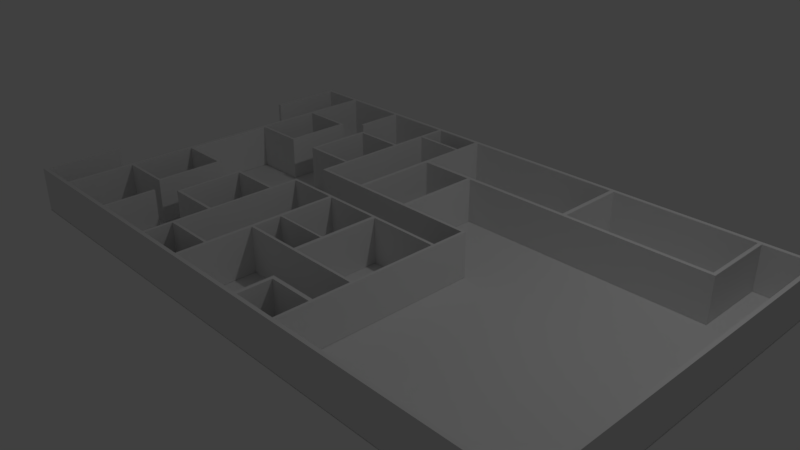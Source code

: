 # Source: office.blend  (saved by Blender 2.78.0; exported with 4.5.12 LTS)
import bpy
from mathutils import Matrix  # noqa: F401  (used for matrix-valued properties, if any)

bpy.ops.wm.read_factory_settings(use_empty=True)
scene = bpy.context.scene
scene.name = 'Scene'

# ---- collections
col_collection_1 = bpy.data.collections.new('Collection 1'); scene.collection.children.link(col_collection_1)

# ---- world
world_world = bpy.data.worlds.new('World'); scene.world = world_world
world_world.color = (0.05088, 0.05088, 0.05088)
world_world.use_sun_shadow = False
world_world.sun_shadow_jitter_overblur = 0.0
world_world.cycles.sampling_method = 'MANUAL'

# ---- cameras
cam_camera = bpy.data.cameras.new('Camera')
cam_camera.clip_end = 100.0
cam_camera.lens = 35.0
cam_camera.sensor_width = 32.0
cam_camera.sensor_height = 18.0
cam_camera.ortho_scale = 7.314
cam_camera.dof.focus_distance = 0.0
cam_camera.dof.aperture_fstop = 128.0

# ---- lights
light_lamp = bpy.data.lights.new('Lamp', 'POINT')
light_lamp.transmission_factor = 0.0
light_lamp.cutoff_distance = 30.0
light_lamp.energy = 100.0
light_lamp.shadow_buffer_clip_start = 1.001
light_lamp.shadow_soft_size = 0.1
light_lamp.shadow_maximum_resolution = 0.006
light_lamp.use_absolute_resolution = True

# ---- meshes
me_plane_001 = bpy.data.meshes.new('Plane.001')
me_plane_001.from_pydata([(-1.0, -1.0, 0.0), (1.0, -1.0, 0.0), (-1.0, 1.0, 0.0), (1.0, 1.0, 0.0), (-8.728, -1.0, 0.0), (-8.728, 1.0, 0.0), (-17.44, -1.0, 0.0), (-17.44, 1.0, 0.0), (-125.2, -1.0, 0.0), (-125.2, 1.0, 0.0), (-125.4, -1.0, 0.0), (-125.4, 0.9962, 0.0), (-126.9, -1.0, 0.0), (-126.9, 0.9962, 0.0), (-151.4, -1.0, 0.0), (-151.4, 1.0, 0.0), (-153.4, -1.0, 0.0), (-153.4, 1.0, 0.0), (-154.7, -1.0, 0.0), (-154.7, 1.0, 0.0), (-163.2, -1.0, 0.0), (-163.2, 1.0, 0.0), (-197.8, -1.0, 0.0), (-197.8, 0.9991, 0.0), (-199.6, -1.0, 0.0), (-199.6, 0.9991, 0.0), (-227.5, -1.0, 0.0), (-227.5, 1.0, 0.0), (-228.9, -1.0, 0.0), (-228.9, 1.0, 0.0), (-266.5, -1.0, 0.0), (-266.5, 1.0, 0.0), (-267.9, -1.0, 0.0), (-267.9, 1.0, 0.0), (-305.4, -1.0, 0.0), (-305.4, 1.0, 0.0), (-307.4, -1.0, 0.0), (-307.4, 0.9997, 0.0), (-331.6, -0.9621, 0.0), (-331.6, 1.038, 0.0), (-333.7, -0.9621, 0.0), (-333.7, 1.038, 0.0), (-331.6, 42.86, 0.0), (-333.7, 42.86, 0.0), (-1.0, 155.4, 0.0), (1.0, 155.4, 0.0), (-1.0, 167.3, 0.0), (1.0, 167.3, 0.0), (-1.0, 197.5, 0.0), (1.0, 197.5, 0.0), (-1.0, 199.7, 0.0), (1.0, 199.7, 0.0), (-25.3, 197.5, 0.0), (-25.31, 199.7, 0.0), (-27.2, 197.5, 0.0), (-27.2, 199.7, 0.0), (-104.3, 197.5, 0.0), (-104.3, 199.7, 0.0), (-106.6, 197.5, 0.0), (-106.6, 199.7, 0.0), (-197.6, 197.5, 0.0), (-197.6, 199.7, 0.0), (-199.6, 197.5, 0.0), (-199.6, 199.7, 0.0), (-209.2, 197.5, 0.0), (-209.2, 199.7, 0.0), (-217.9, 197.5, 0.0), (-217.9, 199.7, 0.0), (-227.3, 197.5, 0.0), (-227.3, 199.7, 0.0), (-228.9, 197.5, 0.0), (-228.9, 199.7, 0.0), (-266.5, 197.5, 0.0), (-266.5, 199.7, 0.0), (-268.0, 197.5, 0.0), (-268.0, 199.7, 0.0), (-305.4, 197.5, 0.0), (-305.4, 199.7, 0.0), (-307.4, 197.5, 0.0), (-307.4, 199.7, 0.0), (-331.6, 197.5, 0.0), (-331.6, 199.7, 0.0), (-333.7, 197.5, 0.0), (-333.7, 199.7, 0.0), (-331.6, 155.6, 0.0), (-333.7, 155.6, 0.0), (-305.4, 162.2, 0.0), (-307.4, 162.2, 0.0), (-305.4, 160.9, 0.0), (-307.4, 160.9, 0.0), (-305.4, 125.5, 0.0), (-307.4, 125.5, 0.0), (-305.4, 124.1, 0.0), (-307.4, 124.1, 0.0), (-305.4, 108.4, 0.0), (-307.4, 108.4, 0.0), (-305.4, 90.27, 0.0), (-307.4, 90.27, 0.0), (-305.4, 74.71, 0.0), (-307.4, 74.71, 0.0), (-305.4, 73.2, 0.0), (-307.4, 73.2, 0.0), (-305.4, 37.87, 0.0), (-307.4, 37.87, 0.0), (-305.4, 36.45, 0.0), (-307.4, 36.45, 0.0), (-305.4, 0.9993, 0.0), (-266.5, 169.9, 0.0), (-268.0, 169.9, 0.0), (-277.6, 162.2, 0.0), (-277.6, 160.9, 0.0), (-276.2, 162.2, 0.0), (-276.2, 160.9, 0.0), (-277.6, 135.4, 0.0), (-276.2, 135.4, 0.0), (-277.6, 126.4, 0.0), (-276.2, 126.4, 0.0), (-277.6, 125.5, 0.0), (-276.2, 125.5, 0.0), (-277.6, 124.1, 0.0), (-276.2, 124.1, 0.0), (-228.9, 182.7, 0.0), (-227.3, 182.7, 0.0), (-228.9, 181.3, 0.0), (-227.3, 181.3, 0.0), (-228.9, 162.1, 0.0), (-227.3, 162.1, 0.0), (-228.9, 160.7, 0.0), (-227.3, 160.7, 0.0), (-228.9, 125.5, 0.0), (-227.3, 125.5, 0.0), (-228.9, 124.0, 0.0), (-227.3, 124.0, 0.0), (-228.9, 109.9, 0.0), (-227.3, 109.9, 0.0), (-228.9, 108.3, 0.0), (-227.3, 108.3, 0.0), (-256.5, 162.1, 0.0), (-256.5, 160.7, 0.0), (-258.1, 162.1, 0.0), (-258.1, 160.7, 0.0), (-256.5, 135.4, 0.0), (-258.1, 135.4, 0.0), (-256.5, 126.4, 0.0), (-258.1, 126.4, 0.0), (-256.5, 125.5, 0.0), (-258.1, 125.5, 0.0), (-256.5, 124.0, 0.0), (-258.1, 124.0, 0.0), (-199.6, 182.7, 0.0), (-197.6, 182.7, 0.0), (-199.6, 181.3, 0.0), (-197.6, 181.3, 0.0), (-199.6, 158.0, 0.0), (-197.6, 158.0, 0.0), (-199.6, 156.0, 0.0), (-197.6, 156.0, 0.0), (-199.6, 109.9, 0.0), (-197.6, 109.9, 0.0), (-199.6, 108.3, 0.0), (-197.6, 108.3, 0.0), (-217.8, 109.9, 0.0), (-217.8, 108.3, 0.0), (-209.1, 109.9, 0.0), (-209.1, 108.3, 0.0), (-196.6, 108.3, 0.0), (-196.6, 109.9, 0.0), (-187.8, 108.3, 0.0), (-187.8, 109.9, 0.0), (-167.3, 108.3, 0.0), (-167.3, 109.9, 0.0), (-167.3, 108.3, 0.0), (-167.3, 109.9, 0.0), (-165.4, 108.3, 0.0), (-165.4, 109.9, 0.0), (-126.9, 108.3, 0.0), (-126.9, 109.9, 0.0), (-125.4, 108.3, 0.0), (-125.4, 109.9, 0.0), (-167.3, 158.0, 0.0), (-167.3, 156.0, 0.0), (-165.4, 158.0, 0.0), (-165.4, 156.0, 0.0), (-121.0, 158.0, 0.0), (-121.0, 156.0, 0.0), (-111.8, 158.0, 0.0), (-111.8, 156.0, 0.0), (-106.6, 158.0, 0.0), (-106.6, 156.0, 0.0), (-104.3, 158.0, 0.0), (-104.3, 156.0, 0.0), (-99.26, 158.0, 0.0), (-99.26, 156.0, 0.0), (-90.19, 158.0, 0.0), (-90.19, 156.0, 0.0), (-27.2, 158.0, 0.0), (-27.28, 156.0, 0.0), (-25.3, 158.0, 0.0), (-25.3, 156.0, 0.0), (-277.8, 74.71, 0.0), (-277.8, 73.2, 0.0), (-276.2, 74.71, 0.0), (-276.2, 73.2, 0.0), (-277.8, 71.87, 0.0), (-276.2, 71.87, 0.0), (-277.8, 63.24, 0.0), (-276.2, 63.24, 0.0), (-277.8, 37.87, 0.0), (-276.2, 37.87, 0.0), (-277.8, 36.45, 0.0), (-276.2, 36.45, 0.0), (-267.9, 28.63, 0.0), (-266.5, 28.63, 0.0), (-227.5, 15.85, 0.0), (-228.9, 15.85, 0.0), (-227.5, 17.23, 0.0), (-228.9, 17.23, 0.0), (-227.5, 36.4, 0.0), (-228.9, 36.4, 0.0), (-227.5, 37.9, 0.0), (-228.9, 37.9, 0.0), (-227.5, 73.06, 0.0), (-228.9, 73.06, 0.0), (-227.5, 74.65, 0.0), (-228.9, 74.65, 0.0), (-227.5, 88.72, 0.0), (-228.9, 88.72, 0.0), (-227.5, 88.72, 0.0), (-228.9, 88.72, 0.0), (-227.5, 90.29, 0.0), (-228.9, 90.29, 0.0), (-217.9, 88.72, 0.0), (-217.9, 90.29, 0.0), (-209.2, 88.72, 0.0), (-209.2, 90.29, 0.0), (-199.7, 88.72, 0.0), (-199.7, 90.29, 0.0), (-197.8, 88.72, 0.0), (-197.8, 90.29, 0.0), (-196.7, 88.72, 0.0), (-196.7, 90.29, 0.0), (-187.9, 88.72, 0.0), (-187.9, 90.29, 0.0), (-167.3, 88.72, 0.0), (-167.3, 90.29, 0.0), (-165.3, 88.72, 0.0), (-165.3, 90.29, 0.0), (-126.9, 88.72, 0.0), (-126.9, 90.29, 0.0), (-125.4, 88.72, 0.0), (-125.4, 90.29, 0.0), (-126.9, 104.9, 0.0), (-125.4, 104.9, 0.0), (-126.9, 93.29, 0.0), (-125.4, 93.29, 0.0), (-125.4, 84.64, 0.0), (-126.9, 84.64, 0.0), (-125.4, 76.19, 0.0), (-126.9, 76.19, 0.0), (-125.4, 72.26, 0.0), (-126.9, 72.26, 0.0), (-125.4, 70.73, 0.0), (-126.9, 70.73, 0.0), (-125.4, 60.53, 0.0), (-126.9, 60.53, 0.0), (-125.4, 51.94, 0.0), (-126.9, 51.94, 0.0), (-125.4, 41.95, 0.0), (-126.9, 41.95, 0.0), (-125.4, 40.53, 0.0), (-126.9, 40.53, 0.0), (-125.4, 39.34, 0.0), (-126.9, 39.34, 0.0), (-125.4, 30.67, 0.0), (-126.9, 30.67, 0.0), (-125.4, 20.88, 0.0), (-126.9, 20.88, 0.0), (-125.4, 19.02, 0.0), (-126.9, 19.02, 0.0), (-125.4, 18.85, 0.0), (-126.9, 18.86, 0.0), (-151.4, 18.86, 0.0), (-153.4, 18.86, 0.0), (-151.4, 18.86, 0.0), (-153.4, 18.86, 0.0), (-151.4, 20.88, 0.0), (-153.4, 20.88, 0.0), (-143.8, 18.86, 0.0), (-143.8, 20.88, 0.0), (-134.9, 18.86, 0.0), (-134.9, 20.88, 0.0), (-256.7, 36.4, 0.0), (-256.7, 37.9, 0.0), (-258.1, 36.4, 0.0), (-258.1, 37.9, 0.0), (-256.7, 63.3, 0.0), (-258.1, 63.3, 0.0), (-256.7, 72.14, 0.0), (-258.1, 72.14, 0.0), (-256.7, 73.06, 0.0), (-258.1, 73.06, 0.0), (-256.7, 74.65, 0.0), (-258.1, 74.65, 0.0), (-199.7, 58.19, 0.0), (-197.8, 58.19, 0.0), (-199.7, 57.19, 0.0), (-197.8, 57.19, 0.0), (-199.7, 41.96, 0.0), (-197.8, 41.96, 0.0), (-199.7, 40.52, 0.0), (-197.8, 40.52, 0.0), (-199.7, 39.15, 0.0), (-197.8, 39.15, 0.0), (-199.7, 30.66, 0.0), (-197.8, 30.66, 0.0), (-199.7, 17.23, 0.0), (-197.8, 17.22, 0.0), (-199.7, 15.85, 0.0), (-197.8, 15.85, 0.0), (-218.0, 15.85, 0.0), (-218.0, 17.23, 0.0), (-209.0, 15.85, 0.0), (-209.0, 17.23, 0.0), (-194.9, 58.19, 0.0), (-194.9, 57.19, 0.0), (-186.6, 58.19, 0.0), (-186.6, 57.19, 0.0), (-167.3, 58.2, 0.0), (-167.3, 57.19, 0.0), (-165.3, 58.2, 0.0), (-165.3, 57.19, 0.0), (-167.3, 72.31, 0.0), (-165.3, 72.31, 0.0), (-167.3, 70.81, 0.0), (-165.3, 70.81, 0.0), (-165.3, 41.95, 0.0), (-167.3, 41.96, 0.0), (-165.3, 40.53, 0.0), (-167.3, 40.52, 0.0), (-126.9, 40.53, 0.0), (1.0, -1.0, 0.5828), (-1.0, -1.0, 0.5828), (-1.0, 1.0, 0.5828), (1.0, 1.0, 0.5828), (-8.728, -1.0, 0.5828), (-8.728, 1.0, 0.5828), (-17.44, -1.0, 0.5828), (-17.44, 1.0, 0.5828), (-125.2, -1.0, 0.5828), (-125.2, 1.0, 0.5828), (-125.4, -1.0, 0.5828), (-125.4, 0.9962, 0.5828), (-126.9, -1.0, 0.5828), (-126.9, 0.9962, 0.5828), (-151.4, -1.0, 0.5828), (-151.4, 1.0, 0.5828), (-153.4, -1.0, 0.5828), (-153.4, 1.0, 0.5828), (-154.7, -1.0, 0.5828), (-154.7, 1.0, 0.5828), (-163.2, -1.0, 0.5828), (-163.2, 1.0, 0.5828), (-197.8, -1.0, 0.5828), (-197.8, 0.9991, 0.5828), (-199.6, -1.0, 0.5828), (-199.6, 0.9991, 0.5828), (-227.5, -1.0, 0.5828), (-227.5, 1.0, 0.5828), (-228.9, -1.0, 0.5828), (-228.9, 1.0, 0.5828), (-266.5, -1.0, 0.5828), (-266.5, 1.0, 0.5828), (-267.9, -1.0, 0.5828), (-267.9, 1.0, 0.5828), (-305.4, -1.0, 0.5828), (-305.4, 1.0, 0.5828), (-307.4, -1.0, 0.5828), (-307.4, 0.9997, 0.5828), (-331.6, -0.9621, 0.5828), (-331.6, 1.038, 0.5828), (-333.7, -0.9621, 0.5828), (-333.7, 1.038, 0.5828), (-331.6, 42.86, 0.5828), (-333.7, 42.86, 0.5828), (-1.0, 155.4, 0.5828), (1.0, 155.4, 0.5828), (-1.0, 167.3, 0.5828), (1.0, 167.3, 0.5828), (-1.0, 197.5, 0.5828), (1.0, 197.5, 0.5828), (-1.0, 199.7, 0.5828), (1.0, 199.7, 0.5828), (-25.3, 197.5, 0.5828), (-25.31, 199.7, 0.5828), (-27.2, 197.5, 0.5828), (-27.2, 199.7, 0.5828), (-104.3, 197.5, 0.5828), (-104.3, 199.7, 0.5828), (-106.6, 197.5, 0.5828), (-106.6, 199.7, 0.5828), (-197.6, 197.5, 0.5828), (-197.6, 199.7, 0.5828), (-199.6, 197.5, 0.5828), (-199.6, 199.7, 0.5828), (-209.2, 197.5, 0.5828), (-209.2, 199.7, 0.5828), (-217.9, 197.5, 0.5828), (-217.9, 199.7, 0.5828), (-227.3, 197.5, 0.5828), (-227.3, 199.7, 0.5828), (-228.9, 197.5, 0.5828), (-228.9, 199.7, 0.5828), (-266.5, 197.5, 0.5828), (-266.5, 199.7, 0.5828), (-268.0, 197.5, 0.5828), (-268.0, 199.7, 0.5828), (-305.4, 197.5, 0.5828), (-305.4, 199.7, 0.5828), (-307.4, 197.5, 0.5828), (-307.4, 199.7, 0.5828), (-331.6, 197.5, 0.5828), (-331.6, 199.7, 0.5828), (-333.7, 197.5, 0.5828), (-333.7, 199.7, 0.5828), (-331.6, 155.6, 0.5828), (-333.7, 155.6, 0.5828), (-305.4, 162.2, 0.5828), (-307.4, 162.2, 0.5828), (-305.4, 160.9, 0.5828), (-307.4, 160.9, 0.5828), (-305.4, 125.5, 0.5828), (-307.4, 125.5, 0.5828), (-305.4, 124.1, 0.5828), (-307.4, 124.1, 0.5828), (-305.4, 108.4, 0.5828), (-307.4, 108.4, 0.5828), (-305.4, 90.27, 0.5828), (-307.4, 90.27, 0.5828), (-305.4, 74.71, 0.5828), (-307.4, 74.71, 0.5828), (-305.4, 73.2, 0.5828), (-307.4, 73.2, 0.5828), (-305.4, 37.87, 0.5828), (-307.4, 37.87, 0.5828), (-305.4, 36.45, 0.5828), (-307.4, 36.45, 0.5828), (-305.4, 0.9993, 0.5828), (-266.5, 169.9, 0.5828), (-268.0, 169.9, 0.5828), (-277.6, 162.2, 0.5828), (-277.6, 160.9, 0.5828), (-276.2, 162.2, 0.5828), (-276.2, 160.9, 0.5828), (-277.6, 135.4, 0.5828), (-276.2, 135.4, 0.5828), (-277.6, 126.4, 0.5828), (-276.2, 126.4, 0.5828), (-277.6, 125.5, 0.5828), (-276.2, 125.5, 0.5828), (-277.6, 124.1, 0.5828), (-276.2, 124.1, 0.5828), (-228.9, 182.7, 0.5828), (-227.3, 182.7, 0.5828), (-228.9, 181.3, 0.5828), (-227.3, 181.3, 0.5828), (-228.9, 162.1, 0.5828), (-227.3, 162.1, 0.5828), (-228.9, 160.7, 0.5828), (-227.3, 160.7, 0.5828), (-228.9, 125.5, 0.5828), (-227.3, 125.5, 0.5828), (-228.9, 124.0, 0.5828), (-227.3, 124.0, 0.5828), (-228.9, 109.9, 0.5828), (-227.3, 109.9, 0.5828), (-228.9, 108.3, 0.5828), (-227.3, 108.3, 0.5828), (-256.5, 162.1, 0.5828), (-256.5, 160.7, 0.5828), (-258.1, 162.1, 0.5828), (-258.1, 160.7, 0.5828), (-256.5, 135.4, 0.5828), (-258.1, 135.4, 0.5828), (-256.5, 126.4, 0.5828), (-258.1, 126.4, 0.5828), (-256.5, 125.5, 0.5828), (-258.1, 125.5, 0.5828), (-256.5, 124.0, 0.5828), (-258.1, 124.0, 0.5828), (-199.6, 182.7, 0.5828), (-197.6, 182.7, 0.5828), (-199.6, 181.3, 0.5828), (-197.6, 181.3, 0.5828), (-199.6, 158.0, 0.5828), (-197.6, 158.0, 0.5828), (-199.6, 156.0, 0.5828), (-197.6, 156.0, 0.5828), (-199.6, 109.9, 0.5828), (-197.6, 109.9, 0.5828), (-199.6, 108.3, 0.5828), (-197.6, 108.3, 0.5828), (-217.8, 109.9, 0.5828), (-217.8, 108.3, 0.5828), (-209.1, 109.9, 0.5828), (-209.1, 108.3, 0.5828), (-196.6, 108.3, 0.5828), (-196.6, 109.9, 0.5828), (-187.8, 108.3, 0.5828), (-187.8, 109.9, 0.5828), (-167.3, 108.3, 0.5828), (-167.3, 109.9, 0.5828), (-167.3, 108.3, 0.5828), (-167.3, 109.9, 0.5828), (-165.4, 108.3, 0.5828), (-165.4, 109.9, 0.5828), (-126.9, 108.3, 0.5828), (-126.9, 109.9, 0.5828), (-125.4, 108.3, 0.5828), (-125.4, 109.9, 0.5828), (-167.3, 158.0, 0.5828), (-167.3, 156.0, 0.5828), (-165.4, 158.0, 0.5828), (-165.4, 156.0, 0.5828), (-121.0, 158.0, 0.5828), (-121.0, 156.0, 0.5828), (-111.8, 158.0, 0.5828), (-111.8, 156.0, 0.5828), (-106.6, 158.0, 0.5828), (-106.6, 156.0, 0.5828), (-104.3, 158.0, 0.5828), (-104.3, 156.0, 0.5828), (-99.26, 158.0, 0.5828), (-99.26, 156.0, 0.5828), (-90.19, 158.0, 0.5828), (-90.19, 156.0, 0.5828), (-27.2, 158.0, 0.5828), (-27.28, 156.0, 0.5828), (-25.3, 158.0, 0.5828), (-25.3, 156.0, 0.5828), (-277.8, 74.71, 0.5828), (-277.8, 73.2, 0.5828), (-276.2, 74.71, 0.5828), (-276.2, 73.2, 0.5828), (-277.8, 71.87, 0.5828), (-276.2, 71.87, 0.5828), (-277.8, 63.24, 0.5828), (-276.2, 63.24, 0.5828), (-277.8, 37.87, 0.5828), (-276.2, 37.87, 0.5828), (-277.8, 36.45, 0.5828), (-276.2, 36.45, 0.5828), (-267.9, 28.63, 0.5828), (-266.5, 28.63, 0.5828), (-227.5, 15.85, 0.5828), (-228.9, 15.85, 0.5828), (-227.5, 17.23, 0.5828), (-228.9, 17.23, 0.5828), (-227.5, 36.4, 0.5828), (-228.9, 36.4, 0.5828), (-227.5, 37.9, 0.5828), (-228.9, 37.9, 0.5828), (-227.5, 73.06, 0.5828), (-228.9, 73.06, 0.5828), (-227.5, 74.65, 0.5828), (-228.9, 74.65, 0.5828), (-227.5, 88.72, 0.5828), (-228.9, 88.72, 0.5828), (-227.5, 88.72, 0.5828), (-228.9, 88.72, 0.5828), (-227.5, 90.29, 0.5828), (-228.9, 90.29, 0.5828), (-217.9, 88.72, 0.5828), (-217.9, 90.29, 0.5828), (-209.2, 88.72, 0.5828), (-209.2, 90.29, 0.5828), (-199.7, 88.72, 0.5828), (-199.7, 90.29, 0.5828), (-197.8, 88.72, 0.5828), (-197.8, 90.29, 0.5828), (-196.7, 88.72, 0.5828), (-196.7, 90.29, 0.5828), (-187.9, 88.72, 0.5828), (-187.9, 90.29, 0.5828), (-167.3, 88.72, 0.5828), (-167.3, 90.29, 0.5828), (-165.3, 88.72, 0.5828), (-165.3, 90.29, 0.5828), (-126.9, 88.72, 0.5828), (-126.9, 90.29, 0.5828), (-125.4, 88.72, 0.5828), (-125.4, 90.29, 0.5828), (-126.9, 104.9, 0.5828), (-125.4, 104.9, 0.5828), (-126.9, 93.29, 0.5828), (-125.4, 93.29, 0.5828), (-125.4, 84.64, 0.5828), (-126.9, 84.64, 0.5828), (-125.4, 76.19, 0.5828), (-126.9, 76.19, 0.5828), (-125.4, 72.26, 0.5828), (-126.9, 72.26, 0.5828), (-125.4, 70.73, 0.5828), (-126.9, 70.73, 0.5828), (-125.4, 60.53, 0.5828), (-126.9, 60.53, 0.5828), (-125.4, 51.94, 0.5828), (-126.9, 51.94, 0.5828), (-125.4, 41.95, 0.5828), (-126.9, 41.95, 0.5828), (-125.4, 40.53, 0.5828), (-126.9, 40.53, 0.5828), (-125.4, 39.34, 0.5828), (-126.9, 39.34, 0.5828), (-125.4, 30.67, 0.5828), (-126.9, 30.67, 0.5828), (-125.4, 20.88, 0.5828), (-126.9, 20.88, 0.5828), (-125.4, 19.02, 0.5828), (-126.9, 19.02, 0.5828), (-125.4, 18.85, 0.5828), (-126.9, 18.86, 0.5828), (-151.4, 18.86, 0.5828), (-153.4, 18.86, 0.5828), (-151.4, 18.86, 0.5828), (-153.4, 18.86, 0.5828), (-151.4, 20.88, 0.5828), (-153.4, 20.88, 0.5828), (-143.8, 18.86, 0.5828), (-143.8, 20.88, 0.5828), (-134.9, 18.86, 0.5828), (-134.9, 20.88, 0.5828), (-256.7, 36.4, 0.5828), (-256.7, 37.9, 0.5828), (-258.1, 36.4, 0.5828), (-258.1, 37.9, 0.5828), (-256.7, 63.3, 0.5828), (-258.1, 63.3, 0.5828), (-256.7, 72.14, 0.5828), (-258.1, 72.14, 0.5828), (-256.7, 73.06, 0.5828), (-258.1, 73.06, 0.5828), (-256.7, 74.65, 0.5828), (-258.1, 74.65, 0.5828), (-199.7, 58.19, 0.5828), (-197.8, 58.19, 0.5828), (-199.7, 57.19, 0.5828), (-197.8, 57.19, 0.5828), (-199.7, 41.96, 0.5828), (-197.8, 41.96, 0.5828), (-199.7, 40.52, 0.5828), (-197.8, 40.52, 0.5828), (-199.7, 39.15, 0.5828), (-197.8, 39.15, 0.5828), (-199.7, 30.66, 0.5828), (-197.8, 30.66, 0.5828), (-199.7, 17.23, 0.5828), (-197.8, 17.22, 0.5828), (-199.7, 15.85, 0.5828), (-197.8, 15.85, 0.5828), (-218.0, 15.85, 0.5828), (-218.0, 17.23, 0.5828), (-209.0, 15.85, 0.5828), (-209.0, 17.23, 0.5828), (-194.9, 58.19, 0.5828), (-194.9, 57.19, 0.5828), (-186.6, 58.19, 0.5828), (-186.6, 57.19, 0.5828), (-167.3, 58.2, 0.5828), (-167.3, 57.19, 0.5828), (-165.3, 58.2, 0.5828), (-165.3, 57.19, 0.5828), (-167.3, 72.31, 0.5828), (-165.3, 72.31, 0.5828), (-167.3, 70.81, 0.5828), (-165.3, 70.81, 0.5828), (-165.3, 41.95, 0.5828), (-167.3, 41.96, 0.5828), (-165.3, 40.53, 0.5828), (-167.3, 40.52, 0.5828), (-126.9, 40.53, 0.5828), (1.0, -1.0, 24.48), (-1.0, -1.0, 24.48), (-1.0, 1.0, 24.48), (1.0, 1.0, 24.48), (-8.728, -1.0, 24.48), (-8.728, 1.0, 24.48), (-17.44, -1.0, 24.48), (-17.44, 1.0, 24.48), (-125.2, -1.0, 24.48), (-125.2, 1.0, 24.48), (-125.4, -1.0, 24.48), (-125.4, 0.9962, 24.48), (-126.9, -1.0, 24.48), (-126.9, 0.9962, 24.48), (-151.4, -1.0, 24.48), (-151.4, 1.0, 24.48), (-153.4, -1.0, 24.48), (-153.4, 1.0, 24.48), (-154.7, -1.0, 24.48), (-154.7, 1.0, 24.48), (-163.2, -1.0, 24.48), (-163.2, 1.0, 24.48), (-197.8, -1.0, 24.48), (-197.8, 0.9991, 24.48), (-199.6, -1.0, 24.48), (-199.6, 0.9991, 24.48), (-227.5, -1.0, 24.48), (-227.5, 1.0, 24.48), (-228.9, -1.0, 24.48), (-228.9, 1.0, 24.48), (-266.5, -1.0, 24.48), (-266.5, 1.0, 24.48), (-267.9, -1.0, 24.48), (-267.9, 1.0, 24.48), (-305.4, -1.0, 24.48), (-305.4, 1.0, 24.48), (-307.4, -1.0, 24.48), (-307.4, 0.9997, 24.48), (-331.6, -0.9621, 24.48), (-331.6, 1.038, 24.48), (-333.7, -0.9621, 24.48), (-333.7, 1.038, 24.48), (-331.6, 42.86, 24.48), (-333.7, 42.86, 24.48), (-1.0, 155.4, 24.48), (1.0, 155.4, 24.48), (-1.0, 167.3, 24.48), (1.0, 167.3, 24.48), (-1.0, 197.5, 24.48), (1.0, 197.5, 24.48), (-1.0, 199.7, 24.48), (1.0, 199.7, 24.48), (-25.3, 197.5, 24.48), (-25.31, 199.7, 24.48), (-27.2, 197.5, 24.48), (-27.2, 199.7, 24.48), (-104.3, 197.5, 24.48), (-104.3, 199.7, 24.48), (-106.6, 197.5, 24.48), (-106.6, 199.7, 24.48), (-197.6, 197.5, 24.48), (-197.6, 199.7, 24.48), (-199.6, 197.5, 24.48), (-199.6, 199.7, 24.48), (-209.2, 197.5, 24.48), (-209.2, 199.7, 24.48), (-217.9, 197.5, 24.48), (-217.9, 199.7, 24.48), (-227.3, 197.5, 24.48), (-227.3, 199.7, 24.48), (-228.9, 197.5, 24.48), (-228.9, 199.7, 24.48), (-266.5, 197.5, 24.48), (-266.5, 199.7, 24.48), (-268.0, 197.5, 24.48), (-268.0, 199.7, 24.48), (-305.4, 197.5, 24.48), (-305.4, 199.7, 24.48), (-307.4, 197.5, 24.48), (-307.4, 199.7, 24.48), (-331.6, 197.5, 24.48), (-331.6, 199.7, 24.48), (-333.7, 197.5, 24.48), (-333.7, 199.7, 24.48), (-331.6, 155.6, 24.48), (-333.7, 155.6, 24.48), (-305.4, 162.2, 24.48), (-307.4, 162.2, 24.48), (-305.4, 160.9, 24.48), (-307.4, 160.9, 24.48), (-305.4, 125.5, 24.48), (-307.4, 125.5, 24.48), (-305.4, 124.1, 24.48), (-307.4, 124.1, 24.48), (-305.4, 108.4, 24.48), (-307.4, 108.4, 24.48), (-305.4, 90.27, 24.48), (-307.4, 90.27, 24.48), (-305.4, 74.71, 24.48), (-307.4, 74.71, 24.48), (-305.4, 73.2, 24.48), (-307.4, 73.2, 24.48), (-305.4, 37.87, 24.48), (-307.4, 37.87, 24.48), (-305.4, 36.45, 24.48), (-307.4, 36.45, 24.48), (-305.4, 0.9993, 24.48), (-266.5, 169.9, 24.48), (-268.0, 169.9, 24.48), (-277.6, 162.2, 24.48), (-277.6, 160.9, 24.48), (-276.2, 162.2, 24.48), (-276.2, 160.9, 24.48), (-277.6, 135.4, 24.48), (-276.2, 135.4, 24.48), (-277.6, 126.4, 24.48), (-276.2, 126.4, 24.48), (-277.6, 125.5, 24.48), (-276.2, 125.5, 24.48), (-277.6, 124.1, 24.48), (-276.2, 124.1, 24.48), (-228.9, 182.7, 24.48), (-227.3, 182.7, 24.48), (-228.9, 181.3, 24.48), (-227.3, 181.3, 24.48), (-228.9, 162.1, 24.48), (-227.3, 162.1, 24.48), (-228.9, 160.7, 24.48), (-227.3, 160.7, 24.48), (-228.9, 125.5, 24.48), (-227.3, 125.5, 24.48), (-228.9, 124.0, 24.48), (-227.3, 124.0, 24.48), (-228.9, 109.9, 24.48), (-227.3, 109.9, 24.48), (-228.9, 108.3, 24.48), (-227.3, 108.3, 24.48), (-256.5, 162.1, 24.48), (-256.5, 160.7, 24.48), (-258.1, 162.1, 24.48), (-258.1, 160.7, 24.48), (-256.5, 135.4, 24.48), (-258.1, 135.4, 24.48), (-256.5, 126.4, 24.48), (-258.1, 126.4, 24.48), (-256.5, 125.5, 24.48), (-258.1, 125.5, 24.48), (-256.5, 124.0, 24.48), (-258.1, 124.0, 24.48), (-199.6, 182.7, 24.48), (-197.6, 182.7, 24.48), (-199.6, 181.3, 24.48), (-197.6, 181.3, 24.48), (-199.6, 158.0, 24.48), (-197.6, 158.0, 24.48), (-199.6, 156.0, 24.48), (-197.6, 156.0, 24.48), (-199.6, 109.9, 24.48), (-197.6, 109.9, 24.48), (-199.6, 108.3, 24.48), (-197.6, 108.3, 24.48), (-217.8, 109.9, 24.48), (-217.8, 108.3, 24.48), (-209.1, 109.9, 24.48), (-209.1, 108.3, 24.48), (-196.6, 108.3, 24.48), (-196.6, 109.9, 24.48), (-187.8, 108.3, 24.48), (-187.8, 109.9, 24.48), (-167.3, 108.3, 24.48), (-167.3, 109.9, 24.48), (-167.3, 108.3, 24.48), (-167.3, 109.9, 24.48), (-165.4, 108.3, 24.48), (-165.4, 109.9, 24.48), (-126.9, 108.3, 24.48), (-126.9, 109.9, 24.48), (-125.4, 108.3, 24.48), (-125.4, 109.9, 24.48), (-167.3, 158.0, 24.48), (-167.3, 156.0, 24.48), (-165.4, 158.0, 24.48), (-165.4, 156.0, 24.48), (-121.0, 158.0, 24.48), (-121.0, 156.0, 24.48), (-111.8, 158.0, 24.48), (-111.8, 156.0, 24.48), (-106.6, 158.0, 24.48), (-106.6, 156.0, 24.48), (-104.3, 158.0, 24.48), (-104.3, 156.0, 24.48), (-99.26, 158.0, 24.48), (-99.26, 156.0, 24.48), (-90.19, 158.0, 24.48), (-90.19, 156.0, 24.48), (-27.2, 158.0, 24.48), (-27.28, 156.0, 24.48), (-25.3, 158.0, 24.48), (-25.3, 156.0, 24.48), (-277.8, 74.71, 24.48), (-277.8, 73.2, 24.48), (-276.2, 74.71, 24.48), (-276.2, 73.2, 24.48), (-277.8, 71.87, 24.48), (-276.2, 71.87, 24.48), (-277.8, 63.24, 24.48), (-276.2, 63.24, 24.48), (-277.8, 37.87, 24.48), (-276.2, 37.87, 24.48), (-277.8, 36.45, 24.48), (-276.2, 36.45, 24.48), (-267.9, 28.63, 24.48), (-266.5, 28.63, 24.48), (-227.5, 15.85, 24.48), (-228.9, 15.85, 24.48), (-227.5, 17.23, 24.48), (-228.9, 17.23, 24.48), (-227.5, 36.4, 24.48), (-228.9, 36.4, 24.48), (-227.5, 37.9, 24.48), (-228.9, 37.9, 24.48), (-227.5, 73.06, 24.48), (-228.9, 73.06, 24.48), (-227.5, 74.65, 24.48), (-228.9, 74.65, 24.48), (-227.5, 88.72, 24.48), (-228.9, 88.72, 24.48), (-227.5, 88.72, 24.48), (-228.9, 88.72, 24.48), (-227.5, 90.29, 24.48), (-228.9, 90.29, 24.48), (-217.9, 88.72, 24.48), (-217.9, 90.29, 24.48), (-209.2, 88.72, 24.48), (-209.2, 90.29, 24.48), (-199.7, 88.72, 24.48), (-199.7, 90.29, 24.48), (-197.8, 88.72, 24.48), (-197.8, 90.29, 24.48), (-196.7, 88.72, 24.48), (-196.7, 90.29, 24.48), (-187.9, 88.72, 24.48), (-187.9, 90.29, 24.48), (-167.3, 88.72, 24.48), (-167.3, 90.29, 24.48), (-165.3, 88.72, 24.48), (-165.3, 90.29, 24.48), (-126.9, 88.72, 24.48), (-126.9, 90.29, 24.48), (-125.4, 88.72, 24.48), (-125.4, 90.29, 24.48), (-126.9, 104.9, 24.48), (-125.4, 104.9, 24.48), (-126.9, 93.29, 24.48), (-125.4, 93.29, 24.48), (-125.4, 84.64, 24.48), (-126.9, 84.64, 24.48), (-125.4, 76.19, 24.48), (-126.9, 76.19, 24.48), (-125.4, 72.26, 24.48), (-126.9, 72.26, 24.48), (-125.4, 70.73, 24.48), (-126.9, 70.73, 24.48), (-125.4, 60.53, 24.48), (-126.9, 60.53, 24.48), (-125.4, 51.94, 24.48), (-126.9, 51.94, 24.48), (-125.4, 41.95, 24.48), (-126.9, 41.95, 24.48), (-125.4, 40.53, 24.48), (-126.9, 40.53, 24.48), (-125.4, 39.34, 24.48), (-126.9, 39.34, 24.48), (-125.4, 30.67, 24.48), (-126.9, 30.67, 24.48), (-125.4, 20.88, 24.48), (-126.9, 20.88, 24.48), (-125.4, 19.02, 24.48), (-126.9, 19.02, 24.48), (-125.4, 18.85, 24.48), (-126.9, 18.86, 24.48), (-151.4, 18.86, 24.48), (-153.4, 18.86, 24.48), (-151.4, 18.86, 24.48), (-153.4, 18.86, 24.48), (-151.4, 20.88, 24.48), (-153.4, 20.88, 24.48), (-143.8, 18.86, 24.48), (-143.8, 20.88, 24.48), (-134.9, 18.86, 24.48), (-134.9, 20.88, 24.48), (-256.7, 36.4, 24.48), (-256.7, 37.9, 24.48), (-258.1, 36.4, 24.48), (-258.1, 37.9, 24.48), (-256.7, 63.3, 24.48), (-258.1, 63.3, 24.48), (-256.7, 72.14, 24.48), (-258.1, 72.14, 24.48), (-256.7, 73.06, 24.48), (-258.1, 73.06, 24.48), (-256.7, 74.65, 24.48), (-258.1, 74.65, 24.48), (-199.7, 58.19, 24.48), (-197.8, 58.19, 24.48), (-199.7, 57.19, 24.48), (-197.8, 57.19, 24.48), (-199.7, 41.96, 24.48), (-197.8, 41.96, 24.48), (-199.7, 40.52, 24.48), (-197.8, 40.52, 24.48), (-199.7, 39.15, 24.48), (-197.8, 39.15, 24.48), (-199.7, 30.66, 24.48), (-197.8, 30.66, 24.48), (-199.7, 17.23, 24.48), (-197.8, 17.22, 24.48), (-199.7, 15.85, 24.48), (-197.8, 15.85, 24.48), (-218.0, 15.85, 24.48), (-218.0, 17.23, 24.48), (-209.0, 15.85, 24.48), (-209.0, 17.23, 24.48), (-194.9, 58.19, 24.48), (-194.9, 57.19, 24.48), (-186.6, 58.19, 24.48), (-186.6, 57.19, 24.48), (-167.3, 58.2, 24.48), (-167.3, 57.19, 24.48), (-165.3, 58.2, 24.48), (-165.3, 57.19, 24.48), (-167.3, 72.31, 24.48), (-165.3, 72.31, 24.48), (-167.3, 70.81, 24.48), (-165.3, 70.81, 24.48), (-165.3, 41.95, 24.48), (-167.3, 41.96, 24.48), (-165.3, 40.53, 24.48), (-167.3, 40.52, 24.48), (-126.9, 40.53, 24.48)], [], [(0, 2, 3, 1), (0, 4, 5, 2), (4, 6, 7, 5), (6, 8, 9, 7), (8, 10, 11, 9), (10, 12, 13, 11), (12, 14, 15, 13), (14, 16, 17, 15), (16, 18, 19, 17), (18, 20, 21, 19), (20, 22, 23, 21), (22, 24, 25, 23), (24, 26, 27, 25), (26, 28, 29, 27), (28, 30, 31, 29), (30, 32, 33, 31), (32, 34, 35, 33), (34, 36, 37, 35), (36, 38, 39, 37), (38, 40, 41, 39), (41, 43, 42, 39), (2, 44, 45, 3), (44, 46, 47, 45), (46, 48, 49, 47), (48, 50, 51, 49), (48, 52, 53, 50), (52, 54, 55, 53), (54, 56, 57, 55), (56, 58, 59, 57), (58, 60, 61, 59), (60, 62, 63, 61), (62, 64, 65, 63), (64, 66, 67, 65), (66, 68, 69, 67), (68, 70, 71, 69), (70, 72, 73, 71), (72, 74, 75, 73), (74, 76, 77, 75), (76, 78, 79, 77), (78, 80, 81, 79), (80, 82, 83, 81), (80, 84, 85, 82), (76, 86, 87, 78), (86, 88, 89, 87), (88, 90, 91, 89), (90, 92, 93, 91), (92, 94, 95, 93), (94, 96, 97, 95), (96, 98, 99, 97), (98, 100, 101, 99), (100, 102, 103, 101), (102, 104, 105, 103), (104, 106, 37, 105), (72, 107, 108, 74), (86, 109, 110, 88), (109, 111, 112, 110), (112, 114, 113, 110), (114, 116, 115, 113), (116, 118, 117, 115), (118, 120, 119, 117), (119, 92, 90, 117), (68, 122, 121, 70), (122, 124, 123, 121), (124, 126, 125, 123), (126, 128, 127, 125), (128, 130, 129, 127), (130, 132, 131, 129), (132, 134, 133, 131), (134, 136, 135, 133), (127, 138, 137, 125), (138, 140, 139, 137), (138, 141, 142, 140), (141, 143, 144, 142), (143, 145, 146, 144), (145, 147, 148, 146), (145, 129, 131, 147), (60, 150, 149, 62), (150, 152, 151, 149), (152, 154, 153, 151), (154, 156, 155, 153), (156, 158, 157, 155), (158, 160, 159, 157), (134, 161, 162, 136), (161, 163, 164, 162), (163, 157, 159, 164), (158, 166, 165, 160), (166, 168, 167, 165), (168, 170, 169, 167), (170, 172, 171, 169), (172, 174, 173, 171), (174, 176, 175, 173), (176, 178, 177, 175), (122, 149, 151, 124), (154, 179, 180, 156), (179, 181, 182, 180), (181, 183, 184, 182), (183, 185, 186, 184), (185, 187, 188, 186), (187, 189, 190, 188), (189, 191, 192, 190), (191, 193, 194, 192), (193, 195, 196, 194), (195, 197, 198, 196), (195, 54, 52, 197), (172, 180, 182, 174), (98, 199, 200, 100), (199, 201, 202, 200), (202, 204, 203, 200), (204, 206, 205, 203), (206, 208, 207, 205), (208, 210, 209, 207), (209, 104, 102, 207), (33, 211, 212, 31), (29, 214, 213, 27), (214, 216, 215, 213), (216, 218, 217, 215), (218, 220, 219, 217), (220, 222, 221, 219), (222, 224, 223, 221), (224, 226, 225, 223), (226, 228, 227, 225), (228, 230, 229, 227), (229, 232, 231, 227), (232, 234, 233, 231), (234, 236, 235, 233), (236, 238, 237, 235), (238, 240, 239, 237), (240, 242, 241, 239), (242, 244, 243, 241), (244, 246, 245, 243), (246, 248, 247, 245), (248, 250, 249, 247), (177, 252, 251, 175), (252, 254, 253, 251), (254, 250, 248, 253), (249, 255, 256, 247), (255, 257, 258, 256), (257, 259, 260, 258), (259, 261, 262, 260), (261, 263, 264, 262), (263, 265, 266, 264), (265, 267, 268, 266), (267, 269, 270, 268), (269, 271, 272, 270), (271, 273, 274, 272), (273, 275, 276, 274), (275, 277, 278, 276), (277, 279, 280, 278), (279, 11, 13, 280), (17, 282, 281, 15), (282, 284, 283, 281), (284, 286, 285, 283), (285, 288, 287, 283), (288, 290, 289, 287), (290, 276, 280, 289), (218, 291, 292, 220), (291, 293, 294, 292), (294, 296, 295, 292), (296, 298, 297, 295), (298, 300, 299, 297), (300, 302, 301, 299), (301, 224, 222, 299), (237, 304, 303, 235), (304, 306, 305, 303), (306, 308, 307, 305), (308, 310, 309, 307), (310, 312, 311, 309), (312, 314, 313, 311), (314, 316, 315, 313), (316, 318, 317, 315), (318, 23, 25, 317), (215, 320, 319, 213), (320, 322, 321, 319), (322, 315, 317, 321), (304, 323, 324, 306), (323, 325, 326, 324), (325, 327, 328, 326), (327, 329, 330, 328), (245, 332, 331, 243), (332, 334, 333, 331), (334, 329, 327, 333), (330, 335, 336, 328), (335, 337, 338, 336), (308, 336, 338, 310), (335, 268, 339, 337), (187, 58, 56, 189), (541, 539, 879, 881), (479, 480, 820, 819), (607, 605, 945, 947), (478, 467, 807, 818), (542, 541, 881, 882), (606, 608, 948, 946), (409, 411, 751, 749), (465, 477, 817, 805), (539, 438, 778, 879), (670, 669, 1009, 1010), (440, 540, 880, 780), (605, 603, 943, 945), (667, 665, 1005, 1007), (408, 406, 746, 748), (604, 606, 946, 944), (666, 668, 1008, 1006), (407, 409, 749, 747), (473, 475, 815, 813), (520, 512, 852, 860), (340, 343, 683, 680), (475, 476, 816, 815), (394, 535, 875, 734), (603, 601, 941, 943), (665, 663, 1003, 1005), (406, 404, 744, 746), (474, 472, 812, 814), (514, 522, 862, 854), (602, 604, 944, 942), (664, 666, 1006, 1004), (405, 407, 747, 745), (471, 473, 813, 811), (537, 392, 732, 877), (341, 340, 680, 681), (601, 599, 939, 941), (655, 662, 1002, 995), (404, 402, 742, 744), (472, 470, 810, 812), (536, 538, 878, 876), (600, 602, 942, 940), (403, 405, 745, 743), (538, 537, 877, 878), (661, 657, 997, 1001), (535, 533, 873, 875), (599, 597, 937, 939), (646, 664, 1004, 986), (470, 468, 808, 810), (534, 536, 876, 874), (598, 600, 940, 938), (663, 644, 984, 1003), (401, 403, 743, 741), (467, 469, 809, 807), (662, 660, 1000, 1002), (533, 531, 871, 873), (597, 595, 935, 937), (659, 661, 1001, 999), (400, 398, 738, 740), (468, 466, 806, 808), (532, 534, 874, 872), (596, 598, 938, 936), (399, 401, 741, 739), (363, 658, 998, 703), (531, 529, 869, 871), (593, 588, 928, 933), (466, 464, 804, 806), (530, 532, 872, 870), (657, 365, 705, 997), (397, 399, 739, 737), (463, 465, 805, 803), (587, 596, 936, 927), (553, 659, 999, 893), (590, 594, 934, 930), (660, 555, 895, 1000), (396, 394, 734, 736), (528, 530, 870, 868), (595, 589, 929, 935), (658, 656, 996, 998), (395, 397, 737, 735), (461, 463, 803, 801), (594, 592, 932, 934), (527, 525, 865, 867), (591, 593, 933, 931), (457, 430, 770, 797), (526, 528, 868, 866), (656, 654, 994, 996), (393, 395, 735, 733), (592, 517, 857, 932), (653, 655, 995, 993), (410, 461, 801, 750), (525, 523, 863, 865), (515, 591, 931, 855), (392, 388, 728, 732), (432, 459, 799, 772), (524, 526, 866, 864), (654, 652, 992, 994), (390, 393, 733, 730), (462, 408, 748, 802), (651, 653, 993, 991), (460, 458, 798, 800), (523, 521, 861, 863), (522, 524, 864, 862), (589, 590, 930, 929), (652, 650, 990, 992), (389, 391, 731, 729), (459, 460, 800, 799), (588, 586, 926, 928), (649, 651, 991, 989), (391, 390, 730, 731), (458, 456, 796, 798), (521, 519, 859, 861), (585, 587, 927, 925), (388, 386, 726, 728), (455, 457, 797, 795), (387, 389, 729, 727), (586, 584, 924, 926), (647, 649, 989, 987), (456, 454, 794, 796), (519, 494, 834, 859), (386, 384, 724, 726), (453, 455, 795, 793), (496, 520, 860, 836), (648, 646, 986, 988), (385, 387, 727, 725), (584, 582, 922, 924), (645, 647, 987, 985), (454, 452, 792, 794), (489, 462, 802, 829), (581, 583, 923, 921), (384, 342, 682, 724), (450, 453, 793, 790), (464, 491, 831, 804), (343, 385, 725, 683), (518, 516, 856, 858), (582, 580, 920, 922), (643, 645, 985, 983), (451, 449, 789, 791), (579, 581, 921, 919), (383, 381, 721, 723), (517, 518, 858, 857), (564, 641, 981, 904), (379, 382, 722, 719), (452, 451, 791, 792), (516, 514, 854, 856), (580, 578, 918, 920), (382, 383, 723, 722), (449, 426, 766, 789), (513, 515, 855, 853), (577, 579, 919, 917), (639, 562, 902, 979), (380, 378, 718, 720), (428, 450, 790, 768), (575, 643, 983, 915), (578, 576, 916, 918), (644, 577, 917, 984), (381, 380, 720, 721), (447, 412, 752, 787), (511, 513, 853, 851), (642, 640, 980, 982), (378, 376, 716, 718), (414, 448, 788, 754), (377, 379, 719, 717), (448, 447, 787, 788), (512, 510, 850, 852), (576, 574, 914, 916), (641, 642, 982, 981), (445, 377, 717, 785), (509, 511, 851, 849), (573, 575, 915, 913), (640, 638, 978, 980), (376, 374, 714, 716), (377, 446, 786, 717), (637, 639, 979, 977), (375, 377, 717, 715), (446, 444, 784, 786), (510, 508, 848, 850), (574, 572, 912, 914), (507, 509, 849, 847), (571, 573, 913, 911), (638, 636, 976, 978), (374, 372, 712, 714), (443, 445, 785, 783), (635, 637, 977, 975), (373, 375, 715, 713), (508, 506, 846, 848), (572, 569, 909, 912), (442, 440, 780, 782), (505, 507, 847, 845), (115, 117, 457, 455), (48, 46, 386, 388), (245, 247, 587, 585), (181, 179, 519, 521), (118, 116, 456, 458), (51, 50, 390, 391), (309, 311, 651, 649), (248, 246, 586, 588), (119, 120, 460, 459), (49, 51, 391, 389), (312, 310, 650, 652), (249, 250, 590, 589), (182, 184, 524, 522), (183, 181, 521, 523), (120, 118, 458, 460), (311, 313, 653, 651), (122, 68, 408, 462), (50, 53, 393, 390), (314, 312, 652, 654), (184, 186, 526, 524), (92, 119, 459, 432), (52, 48, 388, 392), (175, 251, 591, 515), (185, 183, 523, 525), (70, 121, 461, 410), (313, 315, 655, 653), (252, 177, 517, 592), (53, 55, 395, 393), (316, 314, 654, 656), (186, 188, 528, 526), (117, 90, 430, 457), (251, 253, 593, 591), (187, 185, 525, 527), (254, 252, 592, 594), (121, 123, 463, 461), (55, 57, 397, 395), (318, 316, 656, 658), (255, 249, 589, 595), (188, 190, 530, 528), (56, 54, 394, 396), (320, 215, 555, 660), (250, 254, 594, 590), (213, 319, 659, 553), (247, 256, 596, 587), (123, 125, 465, 463), (57, 59, 399, 397), (317, 25, 365, 657), (190, 192, 532, 530), (126, 124, 464, 466), (253, 248, 588, 593), (191, 189, 529, 531), (23, 318, 658, 363), (59, 61, 401, 399), (256, 258, 598, 596), (192, 194, 534, 532), (128, 126, 466, 468), (60, 58, 398, 400), (319, 321, 661, 659), (257, 255, 595, 597), (193, 191, 531, 533), (322, 320, 660, 662), (127, 129, 469, 467), (61, 63, 403, 401), (323, 304, 644, 663), (258, 260, 600, 598), (194, 196, 536, 534), (130, 128, 468, 470), (306, 324, 664, 646), (259, 257, 597, 599), (195, 193, 533, 535), (321, 317, 657, 661), (198, 197, 537, 538), (63, 65, 405, 403), (260, 262, 602, 600), (196, 198, 538, 536), (132, 130, 470, 472), (64, 62, 402, 404), (315, 322, 662, 655), (261, 259, 599, 601), (197, 52, 392, 537), (131, 133, 473, 471), (65, 67, 407, 405), (324, 326, 666, 664), (262, 264, 604, 602), (174, 182, 522, 514), (134, 132, 472, 474), (66, 64, 404, 406), (325, 323, 663, 665), (263, 261, 601, 603), (54, 195, 535, 394), (135, 136, 476, 475), (180, 172, 512, 520), (133, 135, 475, 473), (67, 69, 409, 407), (326, 328, 668, 666), (264, 266, 606, 604), (68, 66, 406, 408), (327, 325, 665, 667), (265, 263, 603, 605), (100, 200, 540, 440), (330, 329, 669, 670), (199, 98, 438, 539), (125, 137, 477, 465), (69, 71, 411, 409), (266, 268, 608, 606), (202, 201, 541, 542), (138, 127, 467, 478), (0, 1, 340, 341), (267, 265, 605, 607), (139, 140, 480, 479), (1, 3, 343, 340), (201, 199, 539, 541), (137, 139, 479, 477), (71, 73, 413, 411), (243, 331, 671, 583), (268, 270, 610, 608), (72, 70, 410, 412), (332, 245, 585, 672), (269, 267, 607, 609), (200, 203, 543, 540), (2, 5, 345, 342), (204, 202, 542, 544), (140, 142, 482, 480), (73, 75, 415, 413), (331, 333, 673, 671), (4, 0, 341, 344), (270, 272, 612, 610), (141, 138, 478, 481), (334, 332, 672, 674), (271, 269, 609, 611), (203, 205, 545, 543), (335, 330, 670, 675), (5, 7, 347, 345), (206, 204, 544, 546), (142, 144, 484, 482), (75, 77, 417, 415), (329, 334, 674, 669), (6, 4, 344, 346), (272, 274, 614, 612), (143, 141, 481, 483), (76, 74, 414, 416), (328, 336, 676, 668), (273, 271, 611, 613), (205, 207, 547, 545), (7, 9, 349, 347), (208, 206, 546, 548), (144, 146, 486, 484), (77, 79, 419, 417), (333, 327, 667, 673), (8, 6, 346, 348), (274, 276, 616, 614), (209, 210, 550, 549), (145, 143, 483, 485), (338, 337, 677, 678), (275, 273, 613, 615), (148, 147, 487, 488), (9, 11, 351, 349), (210, 208, 548, 550), (146, 148, 488, 486), (79, 81, 421, 419), (10, 8, 348, 350), (276, 278, 618, 616), (211, 33, 373, 551), (80, 78, 418, 420), (277, 275, 615, 617), (104, 209, 549, 444), (150, 60, 400, 490), (83, 82, 422, 423), (337, 339, 679, 677), (31, 212, 552, 371), (62, 149, 489, 402), (81, 83, 423, 421), (310, 338, 678, 650), (12, 10, 350, 352), (278, 280, 620, 618), (212, 211, 551, 552), (147, 131, 471, 487), (279, 277, 617, 619), (207, 102, 442, 547), (85, 84, 424, 425), (336, 308, 648, 676), (13, 15, 355, 353), (11, 279, 619, 351), (129, 145, 485, 469), (82, 85, 425, 422), (268, 335, 675, 608), (14, 12, 352, 354), (280, 13, 353, 620), (27, 213, 553, 367), (84, 80, 420, 424), (339, 268, 608, 679), (214, 29, 369, 554), (189, 56, 396, 529), (15, 281, 621, 355), (152, 150, 490, 492), (78, 87, 427, 418), (16, 14, 354, 356), (282, 17, 357, 622), (86, 76, 416, 426), (58, 187, 527, 398), (216, 214, 554, 556), (151, 153, 493, 491), (17, 19, 359, 357), (281, 283, 623, 621), (154, 152, 492, 494), (87, 89, 429, 427), (18, 16, 356, 358), (284, 282, 622, 624), (215, 217, 557, 555), (285, 286, 626, 625), (218, 216, 556, 558), (153, 155, 495, 493), (19, 21, 361, 359), (89, 91, 431, 429), (20, 18, 358, 360), (286, 284, 624, 626), (217, 219, 559, 557), (90, 88, 428, 430), (155, 157, 497, 495), (21, 23, 363, 361), (283, 287, 627, 623), (158, 156, 496, 498), (91, 93, 433, 431), (22, 20, 360, 362), (288, 285, 625, 628), (219, 221, 561, 559), (159, 160, 500, 499), (222, 220, 560, 562), (287, 289, 629, 627), (93, 95, 435, 433), (24, 22, 362, 364), (290, 288, 628, 630), (221, 223, 563, 561), (94, 92, 432, 434), (280, 276, 616, 620), (136, 162, 502, 476), (25, 27, 367, 365), (220, 292, 632, 560), (161, 134, 474, 501), (95, 97, 437, 435), (26, 24, 364, 366), (289, 280, 620, 629), (223, 225, 565, 563), (96, 94, 434, 436), (226, 224, 564, 566), (162, 164, 504, 502), (276, 290, 630, 616), (163, 161, 501, 503), (97, 99, 439, 437), (28, 26, 366, 368), (291, 218, 558, 631), (225, 227, 567, 565), (166, 158, 498, 506), (98, 96, 436, 438), (294, 293, 633, 634), (228, 226, 566, 568), (160, 165, 505, 500), (29, 31, 371, 369), (229, 230, 570, 569), (164, 159, 499, 504), (99, 101, 441, 439), (30, 28, 368, 370), (293, 291, 631, 633), (230, 228, 568, 570), (157, 163, 503, 497), (292, 295, 635, 632), (101, 103, 443, 441), (32, 30, 370, 372), (296, 294, 634, 636), (227, 231, 571, 567), (165, 167, 507, 505), (102, 100, 440, 442), (232, 229, 569, 572), (168, 166, 506, 508), (33, 35, 375, 373), (295, 297, 637, 635), (103, 105, 445, 443), (34, 32, 372, 374), (298, 296, 636, 638), (231, 233, 573, 571), (167, 169, 509, 507), (234, 232, 572, 574), (170, 168, 508, 510), (106, 104, 444, 446), (35, 37, 377, 375), (297, 299, 639, 637), (37, 106, 446, 377), (36, 34, 374, 376), (300, 298, 638, 640), (233, 235, 575, 573), (169, 171, 511, 509), (105, 37, 377, 445), (301, 302, 642, 641), (236, 234, 574, 576), (172, 170, 510, 512), (108, 107, 447, 448), (37, 39, 379, 377), (74, 108, 448, 414), (38, 36, 376, 378), (302, 300, 640, 642), (171, 173, 513, 511), (107, 72, 412, 447), (41, 40, 380, 381), (304, 237, 577, 644), (238, 236, 576, 578), (235, 303, 643, 575), (88, 110, 450, 428), (40, 38, 378, 380), (299, 222, 562, 639), (237, 239, 579, 577), (173, 175, 515, 513), (109, 86, 426, 449), (42, 43, 383, 382), (240, 238, 578, 580), (176, 174, 514, 516), (112, 111, 451, 452), (39, 42, 382, 379), (224, 301, 641, 564), (177, 178, 518, 517), (43, 41, 381, 383), (239, 241, 581, 579), (111, 109, 449, 451), (303, 305, 645, 643), (242, 240, 580, 582), (178, 176, 516, 518), (3, 45, 385, 343), (124, 151, 491, 464), (110, 113, 453, 450), (44, 2, 342, 384), (241, 243, 583, 581), (149, 122, 462, 489), (114, 112, 452, 454), (305, 307, 647, 645), (244, 242, 582, 584), (45, 47, 387, 385), (308, 306, 646, 648), (156, 180, 520, 496), (113, 115, 455, 453), (46, 44, 384, 386), (179, 154, 494, 519), (116, 114, 454, 456), (307, 309, 649, 647), (246, 244, 584, 586), (47, 49, 389, 387), (681, 680, 683, 682), (681, 682, 685, 684), (684, 685, 687, 686), (686, 687, 689, 688), (688, 689, 691, 690), (690, 691, 693, 692), (692, 693, 695, 694), (694, 695, 697, 696), (696, 697, 699, 698), (698, 699, 701, 700), (700, 701, 703, 702), (702, 703, 705, 704), (704, 705, 707, 706), (706, 707, 709, 708), (708, 709, 711, 710), (710, 711, 713, 712), (712, 713, 715, 714), (714, 715, 717, 716), (716, 717, 719, 718), (718, 719, 721, 720), (721, 719, 722, 723), (682, 683, 725, 724), (724, 725, 727, 726), (726, 727, 729, 728), (728, 729, 731, 730), (728, 730, 733, 732), (732, 733, 735, 734), (734, 735, 737, 736), (736, 737, 739, 738), (738, 739, 741, 740), (740, 741, 743, 742), (742, 743, 745, 744), (744, 745, 747, 746), (746, 747, 749, 748), (748, 749, 751, 750), (750, 751, 753, 752), (752, 753, 755, 754), (754, 755, 757, 756), (756, 757, 759, 758), (758, 759, 761, 760), (760, 761, 763, 762), (760, 762, 765, 764), (756, 758, 767, 766), (766, 767, 769, 768), (768, 769, 771, 770), (770, 771, 773, 772), (772, 773, 775, 774), (774, 775, 777, 776), (776, 777, 779, 778), (778, 779, 781, 780), (780, 781, 783, 782), (782, 783, 785, 784), (784, 785, 717, 786), (752, 754, 788, 787), (766, 768, 790, 789), (789, 790, 792, 791), (792, 790, 793, 794), (794, 793, 795, 796), (796, 795, 797, 798), (798, 797, 799, 800), (799, 797, 770, 772), (748, 750, 801, 802), (802, 801, 803, 804), (804, 803, 805, 806), (806, 805, 807, 808), (808, 807, 809, 810), (810, 809, 811, 812), (812, 811, 813, 814), (814, 813, 815, 816), (807, 805, 817, 818), (818, 817, 819, 820), (818, 820, 822, 821), (821, 822, 824, 823), (823, 824, 826, 825), (825, 826, 828, 827), (825, 827, 811, 809), (740, 742, 829, 830), (830, 829, 831, 832), (832, 831, 833, 834), (834, 833, 835, 836), (836, 835, 837, 838), (838, 837, 839, 840), (814, 816, 842, 841), (841, 842, 844, 843), (843, 844, 839, 837), (838, 840, 845, 846), (846, 845, 847, 848), (848, 847, 849, 850), (850, 849, 851, 852), (852, 851, 853, 854), (854, 853, 855, 856), (856, 855, 857, 858), (802, 804, 831, 829), (834, 836, 860, 859), (859, 860, 862, 861), (861, 862, 864, 863), (863, 864, 866, 865), (865, 866, 868, 867), (867, 868, 870, 869), (869, 870, 872, 871), (871, 872, 874, 873), (873, 874, 876, 875), (875, 876, 878, 877), (875, 877, 732, 734), (852, 854, 862, 860), (778, 780, 880, 879), (879, 880, 882, 881), (882, 880, 883, 884), (884, 883, 885, 886), (886, 885, 887, 888), (888, 887, 889, 890), (889, 887, 782, 784), (713, 711, 892, 891), (709, 707, 893, 894), (894, 893, 895, 896), (896, 895, 897, 898), (898, 897, 899, 900), (900, 899, 901, 902), (902, 901, 903, 904), (904, 903, 905, 906), (906, 905, 907, 908), (908, 907, 909, 910), (909, 907, 911, 912), (912, 911, 913, 914), (914, 913, 915, 916), (916, 915, 917, 918), (918, 917, 919, 920), (920, 919, 921, 922), (922, 921, 923, 924), (924, 923, 925, 926), (926, 925, 927, 928), (928, 927, 929, 930), (857, 855, 931, 932), (932, 931, 933, 934), (934, 933, 928, 930), (929, 927, 936, 935), (935, 936, 938, 937), (937, 938, 940, 939), (939, 940, 942, 941), (941, 942, 944, 943), (943, 944, 946, 945), (945, 946, 948, 947), (947, 948, 950, 949), (949, 950, 952, 951), (951, 952, 954, 953), (953, 954, 956, 955), (955, 956, 958, 957), (957, 958, 960, 959), (959, 960, 693, 691), (697, 695, 961, 962), (962, 961, 963, 964), (964, 963, 965, 966), (965, 963, 967, 968), (968, 967, 969, 970), (970, 969, 960, 956), (898, 900, 972, 971), (971, 972, 974, 973), (974, 972, 975, 976), (976, 975, 977, 978), (978, 977, 979, 980), (980, 979, 981, 982), (981, 979, 902, 904), (917, 915, 983, 984), (984, 983, 985, 986), (986, 985, 987, 988), (988, 987, 989, 990), (990, 989, 991, 992), (992, 991, 993, 994), (994, 993, 995, 996), (996, 995, 997, 998), (998, 997, 705, 703), (895, 893, 999, 1000), (1000, 999, 1001, 1002), (1002, 1001, 997, 995), (984, 986, 1004, 1003), (1003, 1004, 1006, 1005), (1005, 1006, 1008, 1007), (1007, 1008, 1010, 1009), (925, 923, 1011, 1012), (1012, 1011, 1013, 1014), (1014, 1013, 1007, 1009), (1010, 1008, 1016, 1015), (1015, 1016, 1018, 1017), (988, 990, 1018, 1016), (1015, 1017, 1019, 948), (867, 869, 736, 738), (477, 479, 819, 817), (411, 413, 753, 751), (583, 671, 1011, 923), (608, 610, 950, 948), (412, 410, 750, 752), (672, 585, 925, 1012), (609, 607, 947, 949), (540, 543, 883, 880), (342, 345, 685, 682), (544, 542, 882, 884), (480, 482, 822, 820), (413, 415, 755, 753), (671, 673, 1013, 1011), (344, 341, 681, 684), (610, 612, 952, 950), (481, 478, 818, 821), (674, 672, 1012, 1014), (611, 609, 949, 951), (543, 545, 885, 883), (675, 670, 1010, 1015), (345, 347, 687, 685), (546, 544, 884, 886), (482, 484, 824, 822), (415, 417, 757, 755), (669, 674, 1014, 1009), (346, 344, 684, 686), (612, 614, 954, 952), (483, 481, 821, 823), (416, 414, 754, 756), (668, 676, 1016, 1008), (613, 611, 951, 953), (545, 547, 887, 885), (347, 349, 689, 687), (548, 546, 886, 888), (484, 486, 826, 824), (417, 419, 759, 757), (673, 667, 1007, 1013), (348, 346, 686, 688), (614, 616, 956, 954), (549, 550, 890, 889), (485, 483, 823, 825), (678, 677, 1017, 1018), (615, 613, 953, 955), (488, 487, 827, 828), (349, 351, 691, 689), (550, 548, 888, 890), (486, 488, 828, 826), (419, 421, 761, 759), (350, 348, 688, 690), (616, 618, 958, 956), (551, 373, 713, 891), (420, 418, 758, 760), (677, 679, 1019, 1017), (617, 615, 955, 957), (444, 549, 889, 784), (490, 400, 740, 830), (423, 422, 762, 763), (650, 678, 1018, 990), (371, 552, 892, 711), (402, 489, 829, 742), (421, 423, 763, 761), (676, 648, 988, 1016), (352, 350, 690, 692), (618, 620, 960, 958), (552, 551, 891, 892), (487, 471, 811, 827), (608, 675, 1015, 948), (619, 617, 957, 959), (547, 442, 782, 887), (425, 424, 764, 765), (679, 608, 948, 1019), (353, 355, 695, 693), (351, 619, 959, 691), (469, 485, 825, 809), (422, 425, 765, 762), (529, 396, 736, 869), (354, 352, 692, 694), (620, 353, 693, 960), (367, 553, 893, 707), (424, 420, 760, 764), (398, 527, 867, 738), (554, 369, 709, 894), (355, 621, 961, 695), (492, 490, 830, 832), (418, 427, 767, 758), (356, 354, 694, 696), (622, 357, 697, 962), (426, 416, 756, 766), (556, 554, 894, 896), (491, 493, 833, 831), (357, 359, 699, 697), (621, 623, 963, 961), (494, 492, 832, 834), (427, 429, 769, 767), (358, 356, 696, 698), (624, 622, 962, 964), (555, 557, 897, 895), (625, 626, 966, 965), (558, 556, 896, 898), (493, 495, 835, 833), (359, 361, 701, 699), (429, 431, 771, 769), (360, 358, 698, 700), (626, 624, 964, 966), (557, 559, 899, 897), (430, 428, 768, 770), (495, 497, 837, 835), (361, 363, 703, 701), (623, 627, 967, 963), (498, 496, 836, 838), (431, 433, 773, 771), (362, 360, 700, 702), (628, 625, 965, 968), (559, 561, 901, 899), (499, 500, 840, 839), (562, 560, 900, 902), (627, 629, 969, 967), (433, 435, 775, 773), (364, 362, 702, 704), (630, 628, 968, 970), (561, 563, 903, 901), (434, 432, 772, 774), (620, 616, 956, 960), (476, 502, 842, 816), (365, 367, 707, 705), (560, 632, 972, 900), (501, 474, 814, 841), (435, 437, 777, 775), (366, 364, 704, 706), (629, 620, 960, 969), (563, 565, 905, 903), (436, 434, 774, 776), (566, 564, 904, 906), (502, 504, 844, 842), (616, 630, 970, 956), (503, 501, 841, 843), (437, 439, 779, 777), (368, 366, 706, 708), (631, 558, 898, 971), (565, 567, 907, 905), (506, 498, 838, 846), (438, 436, 776, 778), (634, 633, 973, 974), (568, 566, 906, 908), (500, 505, 845, 840), (369, 371, 711, 709), (569, 570, 910, 909), (504, 499, 839, 844), (439, 441, 781, 779), (370, 368, 708, 710), (633, 631, 971, 973), (570, 568, 908, 910), (497, 503, 843, 837), (632, 635, 975, 972), (441, 443, 783, 781), (372, 370, 710, 712), (636, 634, 974, 976), (567, 571, 911, 907)])
me_plane_001.use_remesh_preserve_volume = False
me_plane_001.use_remesh_preserve_attributes = False
me_plane_001.use_mirror_vertex_groups = False
me_plane_001.update()
me_plane = bpy.data.meshes.new('Plane')
me_plane.from_pydata([(-1.496, -1.017, 0.0), (1.861, -1.017, 0.0), (-1.496, 1.0, 0.0), (1.861, 1.0, 0.0)], [], [(0, 1, 3, 2)])
me_plane.use_remesh_preserve_volume = False
me_plane.use_remesh_preserve_attributes = False
me_plane.use_mirror_vertex_groups = False
me_plane.update()

# ---- objects
ob_plane_001 = bpy.data.objects.new('Plane.001', me_plane_001)
ob_plane = bpy.data.objects.new('Plane', me_plane)
ob_lamp = bpy.data.objects.new('Lamp', light_lamp)
ob_camera = bpy.data.objects.new('Camera', cam_camera)

# ---- transforms, parenting, visibility, modifiers, constraints
ob_plane_001.location = (4.555, -2.486, 0.1346)
ob_plane_001.scale = (0.02505, 0.02505, 0.02505)
ob_plane_001.lineart.crease_threshold = 0.0
ob_plane.location = (-0.06671, 0.02668, 0.1315)
ob_plane.scale = (2.501, 2.501, 2.501)
ob_plane.lineart.crease_threshold = 0.0
ob_lamp.location = (4.076, 1.005, 5.904)
ob_lamp.rotation_euler = (0.6503, 0.05522, 1.866)
ob_lamp.lock_rotations_4d = False
ob_lamp.empty_display_type = 'ARROWS'
ob_lamp.color = (0.0, 0.0, 0.0, 0.0)
ob_lamp.lineart.crease_threshold = 0.0
ob_camera.location = (7.481, -6.508, 5.344)
ob_camera.rotation_euler = (1.109, 0.0, 0.8149)
ob_camera.lock_rotations_4d = False
ob_camera.empty_display_type = 'ARROWS'
ob_camera.color = (0.0, 0.0, 0.0, 0.0)
ob_camera.display_type = 'WIRE'
ob_camera.lineart.crease_threshold = 0.0

# ---- collection membership
col_collection_1.objects.link(ob_plane_001)
col_collection_1.objects.link(ob_plane)
col_collection_1.objects.link(ob_lamp)
col_collection_1.objects.link(ob_camera)

# ---- scene / render settings (as saved in the file)
scene.camera = ob_camera
scene.frame_start = 1; scene.frame_end = 250; scene.frame_set(0)
scene.render.engine = 'BLENDER_EEVEE_NEXT'
scene.render.resolution_percentage = 50
scene.render.dither_intensity = 0.0
scene.cycles.use_denoising = False
scene.cycles.samples = 128
scene.cycles.sampling_pattern = 'TABULATED_SOBOL'
scene.cycles.light_sampling_threshold = 0.0
scene.cycles.use_adaptive_sampling = False
scene.cycles.use_light_tree = False
scene.cycles.blur_glossy = 0.0
scene.cycles.sample_clamp_indirect = 0.0
scene.view_settings.view_transform = 'Standard'
scene.unit_settings.scale_length = 0.3048
bpy.context.view_layer.update()
